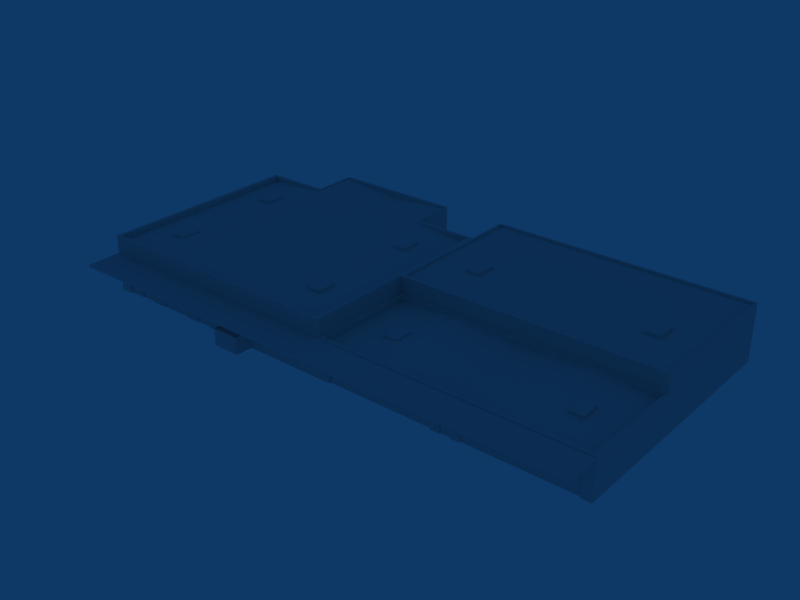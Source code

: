 # Source: ebci_building_ref_004.blend  (saved by Blender 2.79.0; exported with 4.5.12 LTS)
import bpy
from mathutils import Matrix  # noqa: F401  (used for matrix-valued properties, if any)

bpy.ops.wm.read_factory_settings(use_empty=True)
scene = bpy.context.scene
scene.name = 'Scene'

# ---- collections
col_collection_1 = bpy.data.collections.new('Collection 1'); scene.collection.children.link(col_collection_1)

# ---- materials (node trees are filled in below, after node groups)
mat_material = bpy.data.materials.new('Material')
mat_material.alpha_threshold = 0.0
mat_material.roughness = 0.5
mat_material.line_color = (0.0, 0.0, 0.0, 1.0)

# ---- material node trees

# ---- world
world_world = bpy.data.worlds.new('World'); scene.world = world_world
world_world.color = (0.05656, 0.2208, 0.4)
world_world.use_sun_shadow = False
world_world.sun_shadow_jitter_overblur = 0.0
world_world.cycles.sampling_method = 'NONE'
world_world.cycles.sample_map_resolution = 256

# ---- meshes
me_cube_014 = bpy.data.meshes.new('Cube.014')
me_cube_014.from_pydata([(24.45, 18.3, 3.48), (24.45, 18.3, -1.0), (24.45, 18.5, -1.0), (24.45, 18.5, 3.48), (21.7, 18.3, 3.48), (21.7, 18.3, -1.0), (21.7, 18.5, -1.0), (21.7, 18.5, 3.48)], [], [(0, 4, 5, 1), (4, 0, 3, 7), (2, 6, 7, 3), (7, 6, 5, 4), (0, 1, 2, 3)])
_uv = me_cube_014.uv_layers.new(name='UVTex')
_uv.uv.foreach_set('vector', [0.2812, 0.03125, 0.4688, 0.03125, 0.4688, 0.2188, 0.2812, 0.2188, 0.2812, 0.03125, 0.4688, 0.03125, 0.4688, 0.2188, 0.2812, 0.2188, 0.2812, 0.03125, 0.4688, 0.03125, 0.4688, 0.2188, 0.2812, 0.2188, 0.2812, 0.03125, 0.4688, 0.03125, 0.4688, 0.2188, 0.2812, 0.2188, 0.2812, 0.03125, 0.4688, 0.03125, 0.4688, 0.2188, 0.2812, 0.2188])
me_cube_014.materials.append(mat_material)
me_cube_014.use_remesh_preserve_volume = False
me_cube_014.use_remesh_preserve_attributes = False
me_cube_014.use_mirror_vertex_groups = False
me_cube_014.update()
me_cube_013 = bpy.data.meshes.new('Cube.013')
me_cube_013.from_pydata([(24.45, 18.3, 3.48), (27.2, 18.3, 3.48), (27.2, 18.3, -1.0), (24.45, 18.3, -1.0), (24.45, 18.5, -1.0), (27.2, 18.5, -1.0), (24.45, 18.5, 3.48), (27.2, 18.5, 3.48)], [], [(1, 0, 3, 2), (0, 1, 7, 6), (5, 4, 6, 7), (1, 2, 5, 7), (0, 6, 4, 3)])
_uv = me_cube_013.uv_layers.new(name='UVTex')
_uv.uv.foreach_set('vector', [0.2812, 0.03125, 0.4688, 0.03125, 0.4688, 0.2188, 0.2812, 0.2188, 0.2812, 0.03125, 0.4688, 0.03125, 0.4688, 0.2188, 0.2812, 0.2188, 0.2812, 0.03125, 0.4688, 0.03125, 0.4688, 0.2188, 0.2812, 0.2188, 0.2812, 0.03125, 0.4688, 0.03125, 0.4688, 0.2188, 0.2812, 0.2188, 0.2812, 0.03125, 0.4688, 0.03125, 0.4688, 0.2188, 0.2812, 0.2188])
me_cube_013.materials.append(mat_material)
me_cube_013.use_remesh_preserve_volume = False
me_cube_013.use_remesh_preserve_attributes = False
me_cube_013.use_mirror_vertex_groups = False
me_cube_013.update()
me_cube_012 = bpy.data.meshes.new('Cube.012')
me_cube_012.from_pydata([(27.2, 18.3, 3.48), (29.95, 18.3, 3.48), (29.95, 18.3, -1.0), (27.2, 18.3, -1.0), (27.2, 18.5, -1.0), (29.95, 18.5, -1.0), (27.2, 18.5, 3.48), (29.95, 18.5, 3.48)], [], [(1, 0, 3, 2), (0, 1, 7, 6), (5, 4, 6, 7), (1, 2, 5, 7), (0, 6, 4, 3)])
_uv = me_cube_012.uv_layers.new(name='UVTex')
_uv.uv.foreach_set('vector', [0.2812, 0.03125, 0.4688, 0.03125, 0.4688, 0.2188, 0.2812, 0.2188, 0.2812, 0.03125, 0.4688, 0.03125, 0.4688, 0.2188, 0.2812, 0.2188, 0.2812, 0.03125, 0.4688, 0.03125, 0.4688, 0.2188, 0.2812, 0.2188, 0.2812, 0.03125, 0.4688, 0.03125, 0.4688, 0.2188, 0.2812, 0.2188, 0.2812, 0.03125, 0.4688, 0.03125, 0.4688, 0.2188, 0.2812, 0.2188])
me_cube_012.materials.append(mat_material)
me_cube_012.use_remesh_preserve_volume = False
me_cube_012.use_remesh_preserve_attributes = False
me_cube_012.use_mirror_vertex_groups = False
me_cube_012.update()
me_cube_011 = bpy.data.meshes.new('Cube.011')
me_cube_011.from_pydata([(29.95, 18.3, 3.48), (32.7, 18.3, 3.48), (32.7, 18.3, -1.0), (29.95, 18.3, -1.0), (29.95, 18.5, -1.0), (32.7, 18.5, -1.0), (29.95, 18.5, 3.48), (32.7, 18.5, 3.48)], [], [(1, 0, 3, 2), (0, 1, 7, 6), (5, 4, 6, 7), (1, 2, 5, 7), (0, 6, 4, 3)])
_uv = me_cube_011.uv_layers.new(name='UVTex')
_uv.uv.foreach_set('vector', [0.2812, 0.03125, 0.4688, 0.03125, 0.4688, 0.2188, 0.2812, 0.2188, 0.2812, 0.03125, 0.4688, 0.03125, 0.4688, 0.2188, 0.2812, 0.2188, 0.2812, 0.03125, 0.4688, 0.03125, 0.4688, 0.2188, 0.2812, 0.2188, 0.2812, 0.03125, 0.4688, 0.03125, 0.4688, 0.2188, 0.2812, 0.2188, 0.2812, 0.03125, 0.4688, 0.03125, 0.4688, 0.2188, 0.2812, 0.2188])
me_cube_011.materials.append(mat_material)
me_cube_011.use_remesh_preserve_volume = False
me_cube_011.use_remesh_preserve_attributes = False
me_cube_011.use_mirror_vertex_groups = False
me_cube_011.update()
me_cube_010 = bpy.data.meshes.new('Cube.010')
me_cube_010.from_pydata([(32.7, 18.3, 3.48), (35.45, 18.3, 3.48), (35.45, 18.3, -1.0), (32.7, 18.3, -1.0), (32.7, 18.5, -1.0), (35.45, 18.5, -1.0), (32.7, 18.5, 3.48), (35.45, 18.5, 3.48)], [], [(1, 0, 3, 2), (0, 1, 7, 6), (5, 4, 6, 7), (1, 2, 5, 7), (0, 6, 4, 3)])
_uv = me_cube_010.uv_layers.new(name='UVTex')
_uv.uv.foreach_set('vector', [0.2812, 0.03125, 0.4688, 0.03125, 0.4688, 0.2188, 0.2812, 0.2188, 0.2812, 0.03125, 0.4688, 0.03125, 0.4688, 0.2188, 0.2812, 0.2188, 0.2812, 0.03125, 0.4688, 0.03125, 0.4688, 0.2188, 0.2812, 0.2188, 0.2812, 0.03125, 0.4688, 0.03125, 0.4688, 0.2188, 0.2812, 0.2188, 0.2812, 0.03125, 0.4688, 0.03125, 0.4688, 0.2188, 0.2812, 0.2188])
me_cube_010.materials.append(mat_material)
me_cube_010.use_remesh_preserve_volume = False
me_cube_010.use_remesh_preserve_attributes = False
me_cube_010.use_mirror_vertex_groups = False
me_cube_010.update()
me_cube_009 = bpy.data.meshes.new('Cube.009')
me_cube_009.from_pydata([(35.45, 18.3, 3.48), (38.2, 18.3, 3.48), (38.2, 18.3, -1.0), (35.45, 18.3, -1.0), (35.45, 18.5, -1.0), (38.2, 18.5, -1.0), (35.45, 18.5, 3.48), (38.2, 18.5, 3.48)], [], [(1, 0, 3, 2), (0, 1, 7, 6), (5, 4, 6, 7), (1, 2, 5, 7), (0, 6, 4, 3)])
_uv = me_cube_009.uv_layers.new(name='UVTex')
_uv.uv.foreach_set('vector', [0.2812, 0.03125, 0.4688, 0.03125, 0.4688, 0.2188, 0.2812, 0.2188, 0.2812, 0.03125, 0.4688, 0.03125, 0.4688, 0.2188, 0.2812, 0.2188, 0.2812, 0.03125, 0.4688, 0.03125, 0.4688, 0.2188, 0.2812, 0.2188, 0.2812, 0.03125, 0.4688, 0.03125, 0.4688, 0.2188, 0.2812, 0.2188, 0.2812, 0.03125, 0.4688, 0.03125, 0.4688, 0.2188, 0.2812, 0.2188])
me_cube_009.materials.append(mat_material)
me_cube_009.use_remesh_preserve_volume = False
me_cube_009.use_remesh_preserve_attributes = False
me_cube_009.use_mirror_vertex_groups = False
me_cube_009.update()
me_cube_008 = bpy.data.meshes.new('Cube.008')
me_cube_008.from_pydata([(38.2, 18.3, 3.48), (40.95, 18.3, 3.48), (40.95, 18.3, -1.0), (38.2, 18.3, -1.0), (38.2, 18.5, -1.0), (40.95, 18.5, -1.0), (38.2, 18.5, 3.48), (40.95, 18.5, 3.48)], [], [(1, 0, 3, 2), (0, 1, 7, 6), (5, 4, 6, 7), (1, 2, 5, 7), (0, 6, 4, 3)])
_uv = me_cube_008.uv_layers.new(name='UVTex')
_uv.uv.foreach_set('vector', [0.2812, 0.03125, 0.4688, 0.03125, 0.4688, 0.2188, 0.2812, 0.2188, 0.2812, 0.03125, 0.4688, 0.03125, 0.4688, 0.2188, 0.2812, 0.2188, 0.2812, 0.03125, 0.4688, 0.03125, 0.4688, 0.2188, 0.2812, 0.2188, 0.2812, 0.03125, 0.4688, 0.03125, 0.4688, 0.2188, 0.2812, 0.2188, 0.2812, 0.03125, 0.4688, 0.03125, 0.4688, 0.2188, 0.2812, 0.2188])
me_cube_008.materials.append(mat_material)
me_cube_008.use_remesh_preserve_volume = False
me_cube_008.use_remesh_preserve_attributes = False
me_cube_008.use_mirror_vertex_groups = False
me_cube_008.update()
me_cube_007 = bpy.data.meshes.new('Cube.007')
me_cube_007.from_pydata([(43.7, 18.5, 3.48), (43.7, 18.5, -1.0), (43.7, 18.3, -1.0), (43.7, 18.3, 3.48), (40.95, 18.5, 3.48), (40.95, 18.5, -1.0), (40.95, 18.3, -1.0), (40.95, 18.3, 3.48)], [], [(1, 0, 3, 2), (4, 0, 1, 5), (0, 4, 7, 3), (6, 2, 3, 7), (4, 5, 6, 7)])
_uv = me_cube_007.uv_layers.new(name='UVTex')
_uv.uv.foreach_set('vector', [0.2812, 0.03125, 0.4688, 0.03125, 0.4688, 0.2188, 0.2812, 0.2188, 0.2812, 0.03125, 0.4688, 0.03125, 0.4688, 0.2188, 0.2812, 0.2188, 0.2812, 0.03125, 0.4688, 0.03125, 0.4688, 0.2188, 0.2812, 0.2188, 0.2812, 0.03125, 0.4688, 0.03125, 0.4688, 0.2188, 0.2812, 0.2188, 0.2812, 0.03125, 0.4688, 0.03125, 0.4688, 0.2188, 0.2812, 0.2188])
me_cube_007.materials.append(mat_material)
me_cube_007.use_remesh_preserve_volume = False
me_cube_007.use_remesh_preserve_attributes = False
me_cube_007.use_mirror_vertex_groups = False
me_cube_007.update()
me_cube_005 = bpy.data.meshes.new('Cube.005')
me_cube_005.from_pydata([(-22.15, 18.5, 2.08), (-23.84, 18.5, 2.08), (-23.84, 18.5, -1.0), (-22.15, 18.5, -1.0)], [], [(1, 0, 3, 2)])
_uv = me_cube_005.uv_layers.new(name='UVTex')
_uv.uv.foreach_set('vector', [0.7969, 0.04688, 0.9531, 0.04688, 0.9531, 0.2031, 0.7969, 0.2031])
me_cube_005.materials.append(mat_material)
me_cube_005.use_remesh_preserve_volume = False
me_cube_005.use_remesh_preserve_attributes = False
me_cube_005.use_mirror_vertex_groups = False
me_cube_005.update()
me_cylinder = bpy.data.meshes.new('Cylinder')
me_cylinder.from_pydata([(0.7071, 0.7071, -2.1), (0.9239, 0.3827, -2.1), (1.0, 8.061e-08, -2.1), (0.9239, -0.3827, -2.1), (0.7071, -0.7071, -2.1), (0.3827, -0.9239, -2.1), (1.51e-07, -1.0, -2.1), (-0.3827, -0.9239, -2.1), (-0.7071, -0.7071, -2.1), (-0.9239, -0.3827, -2.1), (-1.0, 1.362e-07, -2.1), (-0.9239, 0.3827, -2.1), (-0.7071, 0.7071, -2.1), (-0.3827, 0.9239, -2.1), (6.517e-07, 1.0, -2.1), (0.3827, 0.9239, -2.1), (0.7071, 0.7071, 2.1), (0.9239, 0.3827, 2.1), (1.0, -1.416e-06, 2.1), (0.9239, -0.3827, 2.1), (0.7071, -0.7071, 2.1), (0.3827, -0.9239, 2.1), (-1.931e-06, -1.0, 2.1), (-0.3827, -0.9239, 2.1), (-0.7071, -0.7071, 2.1), (-0.9239, -0.3827, 2.1), (-1.0, 2.447e-06, 2.1), (-0.9239, 0.3827, 2.1), (-0.7071, 0.7071, 2.1), (-0.3827, 0.9239, 2.1), (3.211e-06, 1.0, 2.1), (0.3827, 0.9239, 2.1), (0.0, 1.513e-07, -2.457), (0.0, -1.513e-07, 2.457)], [], [(32, 0, 1), (33, 17, 16), (32, 1, 2), (33, 18, 17), (32, 2, 3), (33, 19, 18), (32, 3, 4), (33, 20, 19), (32, 4, 5), (33, 21, 20), (32, 5, 6), (33, 22, 21), (32, 6, 7), (33, 23, 22), (32, 7, 8), (33, 24, 23), (32, 8, 9), (33, 25, 24), (32, 9, 10), (33, 26, 25), (32, 10, 11), (33, 27, 26), (32, 11, 12), (33, 28, 27), (32, 12, 13), (33, 29, 28), (32, 13, 14), (33, 30, 29), (32, 14, 15), (33, 31, 30), (15, 0, 32), (33, 16, 31), (0, 16, 17, 1), (1, 17, 18, 2), (2, 18, 19, 3), (3, 19, 20, 4), (4, 20, 21, 5), (5, 21, 22, 6), (6, 22, 23, 7), (7, 23, 24, 8), (8, 24, 25, 9), (9, 25, 26, 10), (10, 26, 27, 11), (11, 27, 28, 12), (12, 28, 29, 13), (13, 29, 30, 14), (14, 30, 31, 15), (16, 0, 15, 31)])
me_cylinder.polygons.foreach_set('use_smooth', [True] * 48)
_uv = me_cylinder.uv_layers.new(name='UVTex')
_uv.uv.foreach_set('vector', [0.0625, 0.1406, 0.09375, 0.1406, 0.09375, 0.1719, 0.0625, 0.1406, 0.09375, 0.1406, 0.09375, 0.1719, 0.0625, 0.1406, 0.09375, 0.1406, 0.09375, 0.1719, 0.0625, 0.1406, 0.09375, 0.1406, 0.09375, 0.1719, 0.0625, 0.1406, 0.09375, 0.1406, 0.09375, 0.1719, 0.0625, 0.1406, 0.09375, 0.1406, 0.09375, 0.1719, 0.0625, 0.1406, 0.09375, 0.1406, 0.09375, 0.1719, 0.0625, 0.1406, 0.09375, 0.1406, 0.09375, 0.1719, 0.0625, 0.1406, 0.09375, 0.1406, 0.09375, 0.1719, 0.0625, 0.1406, 0.09375, 0.1406, 0.09375, 0.1719, 0.0625, 0.1406, 0.09375, 0.1406, 0.09375, 0.1719, 0.0625, 0.1406, 0.09375, 0.1406, 0.09375, 0.1719, 0.0625, 0.1406, 0.09375, 0.1406, 0.09375, 0.1719, 0.0625, 0.1406, 0.09375, 0.1406, 0.09375, 0.1719, 0.0625, 0.1406, 0.09375, 0.1406, 0.09375, 0.1719, 0.0625, 0.1406, 0.09375, 0.1406, 0.09375, 0.1719, 0.0625, 0.1406, 0.09375, 0.1406, 0.09375, 0.1719, 0.0625, 0.1406, 0.09375, 0.1406, 0.09375, 0.1719, 0.0625, 0.1406, 0.09375, 0.1406, 0.09375, 0.1719, 0.0625, 0.1406, 0.09375, 0.1406, 0.09375, 0.1719, 0.0625, 0.1406, 0.09375, 0.1406, 0.09375, 0.1719, 0.0625, 0.1406, 0.09375, 0.1406, 0.09375, 0.1719, 0.0625, 0.1406, 0.09375, 0.1406, 0.09375, 0.1719, 0.0625, 0.1406, 0.09375, 0.1406, 0.09375, 0.1719, 0.0625, 0.1406, 0.09375, 0.1406, 0.09375, 0.1719, 0.0625, 0.1406, 0.09375, 0.1406, 0.09375, 0.1719, 0.0625, 0.1406, 0.09375, 0.1406, 0.09375, 0.1719, 0.0625, 0.1406, 0.09375, 0.1406, 0.09375, 0.1719, 0.0625, 0.1406, 0.09375, 0.1406, 0.09375, 0.1719, 0.0625, 0.1406, 0.09375, 0.1406, 0.09375, 0.1719, 0.0625, 0.1406, 0.09375, 0.1406, 0.09375, 0.1719, 0.0625, 0.1406, 0.09375, 0.1406, 0.09375, 0.1719, 0.0625, 0.1406, 0.09375, 0.1406, 0.09375, 0.1719, 0.0625, 0.1719, 0.0625, 0.1406, 0.09375, 0.1406, 0.09375, 0.1719, 0.0625, 0.1719, 0.0625, 0.1406, 0.09375, 0.1406, 0.09375, 0.1719, 0.0625, 0.1719, 0.0625, 0.1406, 0.09375, 0.1406, 0.09375, 0.1719, 0.0625, 0.1719, 0.0625, 0.1406, 0.09375, 0.1406, 0.09375, 0.1719, 0.0625, 0.1719, 0.0625, 0.1406, 0.09375, 0.1406, 0.09375, 0.1719, 0.0625, 0.1719, 0.0625, 0.1406, 0.09375, 0.1406, 0.09375, 0.1719, 0.0625, 0.1719, 0.0625, 0.1406, 0.09375, 0.1406, 0.09375, 0.1719, 0.0625, 0.1719, 0.0625, 0.1406, 0.09375, 0.1406, 0.09375, 0.1719, 0.0625, 0.1719, 0.0625, 0.1406, 0.09375, 0.1406, 0.09375, 0.1719, 0.0625, 0.1719, 0.0625, 0.1406, 0.09375, 0.1406, 0.09375, 0.1719, 0.0625, 0.1719, 0.0625, 0.1406, 0.09375, 0.1406, 0.09375, 0.1719, 0.0625, 0.1719, 0.0625, 0.1406, 0.09375, 0.1406, 0.09375, 0.1719, 0.0625, 0.1719, 0.0625, 0.1406, 0.09375, 0.1406, 0.09375, 0.1719, 0.0625, 0.1719, 0.0625, 0.1406, 0.09375, 0.1406, 0.09375, 0.1719, 0.0625, 0.1719, 0.0625, 0.1406, 0.09375, 0.1406, 0.09375, 0.1719, 0.0625, 0.1719])
me_cylinder.materials.append(mat_material)
me_cylinder.use_remesh_preserve_volume = False
me_cylinder.use_remesh_preserve_attributes = False
me_cylinder.use_mirror_vertex_groups = False
me_cylinder.update()
me_cube_003 = bpy.data.meshes.new('Cube.003')
me_cube_003.from_pydata([(-20.47, 18.5, 4.6), (-25.53, 18.5, 4.6), (-1.81, 18.5, 4.6), (-44.19, 18.5, 4.6), (-20.47, 18.5, -1.0), (-25.53, 18.5, -1.0), (-1.81, 18.5, -1.0), (-44.19, 18.5, -1.0), (-25.53, 18.2, -1.0), (-44.19, 18.2, -1.0), (-20.47, 18.2, -1.0), (-1.81, 18.2, -1.0), (-44.19, 18.2, 4.6), (-1.81, 18.2, 4.6), (-25.53, 18.2, 4.6), (-20.47, 18.2, 4.6)], [], [(4, 0, 2, 6), (1, 5, 7, 3), (7, 5, 8, 9), (4, 6, 11, 10), (3, 7, 9, 12), (6, 2, 13, 11), (5, 1, 14, 8), (0, 4, 10, 15), (1, 3, 12, 14), (2, 0, 15, 13), (12, 9, 8, 14), (11, 13, 15, 10)])
_uv = me_cube_003.uv_layers.new(name='UVTex')
_uv.uv.foreach_set('vector', [0.03125, 0.03125, 0.2188, 0.03125, 0.2188, 0.2188, 0.03125, 0.2188, 0.03125, 0.03125, 0.2188, 0.03125, 0.2188, 0.2188, 0.03125, 0.2188, 0.03125, 0.03125, 0.2188, 0.03125, 0.2188, 0.2188, 0.03125, 0.2188, 0.03125, 0.03125, 0.2188, 0.03125, 0.2188, 0.2188, 0.03125, 0.2188, 0.03125, 0.03125, 0.2188, 0.03125, 0.2188, 0.2188, 0.03125, 0.2188, 0.03125, 0.03125, 0.2188, 0.03125, 0.2188, 0.2188, 0.03125, 0.2188, 0.03125, 0.03125, 0.2188, 0.03125, 0.2188, 0.2188, 0.03125, 0.2188, 0.03125, 0.03125, 0.2188, 0.03125, 0.2188, 0.2188, 0.03125, 0.2188, 0.03125, 0.03125, 0.2188, 0.03125, 0.2188, 0.2188, 0.03125, 0.2188, 0.03125, 0.03125, 0.2188, 0.03125, 0.2188, 0.2188, 0.03125, 0.2188, 0.03125, 0.03125, 0.2188, 0.03125, 0.2188, 0.2188, 0.03125, 0.2188, 0.03125, 0.03125, 0.2188, 0.03125, 0.2188, 0.2188, 0.03125, 0.2188])
me_cube_003.materials.append(mat_material)
me_cube_003.use_remesh_preserve_volume = False
me_cube_003.use_remesh_preserve_attributes = False
me_cube_003.use_mirror_vertex_groups = False
me_cube_003.update()
me_cube_002 = bpy.data.meshes.new('Cube.002')
me_cube_002.from_pydata([(-20.47, 18.5, 4.6), (-25.53, 18.5, 4.6), (-20.47, 18.5, -1.0), (-25.53, 18.5, -1.0), (-20.47, 18.5, 2.08), (-25.53, 18.5, 2.08), (-22.15, 18.5, 4.6), (-23.84, 18.5, 4.6), (-22.15, 18.5, -1.0), (-23.84, 18.5, -1.0), (-23.84, 18.5, 2.08), (-22.15, 18.5, 2.08), (-22.15, 18.3, 2.08), (-23.84, 18.3, 2.08), (-22.15, 18.3, -1.0), (-23.84, 18.3, -1.0), (1.574e-05, 18.5, 4.6), (46.0, 18.5, 4.6), (1.717e-05, 18.5, -1.0), (46.0, 18.5, -1.0), (21.7, 18.5, 4.6), (43.7, 18.5, 4.6), (21.7, 18.5, -1.0), (43.7, 18.5, -1.0), (1.602e-05, 18.5, 3.48), (46.0, 18.5, 3.48), (21.7, 18.5, 3.48), (43.7, 18.5, 3.48), (21.7, 18.2, -1.0), (21.7, 18.2, 3.48), (43.7, 18.2, -1.0), (43.7, 18.2, 3.48), (46.0, 18.5, 6.0), (-46.0, 18.5, 6.0), (-46.0, 18.5, -1.0), (1.526e-05, 18.5, 6.0), (-44.19, 18.5, -1.0), (-1.81, 18.5, -1.0), (-1.81, 18.5, 6.0), (-44.19, 18.5, 6.0), (-20.47, 18.5, 6.0), (-25.53, 18.5, 6.0), (-46.0, 18.5, 4.6), (-44.19, 18.5, 4.6), (-1.81, 18.5, 4.6), (-1.81, 18.2, -1.0), (-1.81, 18.2, 4.6), (-20.47, 18.2, 4.6), (-20.47, 18.2, -1.0), (-44.19, 18.2, -1.0), (-44.19, 18.2, 4.6), (-25.53, 18.2, -1.0), (-25.53, 18.2, 4.6)], [], [(6, 0, 4, 11), (11, 10, 7, 6), (10, 5, 1, 7), (2, 8, 11, 4), (9, 3, 5, 10), (10, 11, 12, 13), (11, 8, 14, 12), (9, 10, 13, 15), (24, 16, 20, 26), (26, 22, 18, 24), (21, 27, 26, 20), (17, 25, 27, 21), (25, 19, 23, 27), (22, 26, 29, 28), (27, 23, 30, 31), (26, 27, 31, 29), (16, 35, 32, 17), (39, 43, 42, 33), (43, 36, 34, 42), (35, 16, 44, 38), (16, 18, 37, 44), (41, 1, 43, 39), (40, 0, 1, 41), (0, 40, 38, 44), (44, 37, 45, 46), (2, 0, 47, 48), (0, 44, 46, 47), (36, 43, 50, 49), (1, 3, 51, 52), (43, 1, 52, 50)])
_uv = me_cube_002.uv_layers.new(name='UVTex')
_uv.uv.foreach_set('vector', [0.2812, 0.5312, 0.4688, 0.5312, 0.4688, 0.7188, 0.2812, 0.7188, 0.2812, 0.5312, 0.4688, 0.5312, 0.4688, 0.7188, 0.2812, 0.7188, 0.2812, 0.5312, 0.4688, 0.5312, 0.4688, 0.7188, 0.2812, 0.7188, 0.2812, 0.5312, 0.4688, 0.5312, 0.4688, 0.7188, 0.2812, 0.7188, 0.2812, 0.5312, 0.4688, 0.5312, 0.4688, 0.7188, 0.2812, 0.7188, 0.2812, 0.5312, 0.4688, 0.5312, 0.4688, 0.7188, 0.2812, 0.7188, 0.2812, 0.5312, 0.4688, 0.5312, 0.4688, 0.7188, 0.2812, 0.7188, 0.2812, 0.5312, 0.4688, 0.5312, 0.4688, 0.7188, 0.2812, 0.7188, 0.2812, 0.5312, 0.4688, 0.5312, 0.4688, 0.7188, 0.2812, 0.7188, 0.2812, 0.5312, 0.4688, 0.5312, 0.4688, 0.7188, 0.2812, 0.7188, 0.2812, 0.5312, 0.4688, 0.5312, 0.4688, 0.7188, 0.2812, 0.7188, 0.2812, 0.5312, 0.4688, 0.5312, 0.4688, 0.7188, 0.2812, 0.7188, 0.2812, 0.5312, 0.4688, 0.5312, 0.4688, 0.7188, 0.2812, 0.7188, 0.2812, 0.5312, 0.4688, 0.5312, 0.4688, 0.7188, 0.2812, 0.7188, 0.2812, 0.5312, 0.4688, 0.5312, 0.4688, 0.7188, 0.2812, 0.7188, 0.2812, 0.5312, 0.4688, 0.5312, 0.4688, 0.7188, 0.2812, 0.7188, 0.4688, 0.7188, 0.2812, 0.7188, 0.2812, 0.5312, 0.4688, 0.5312, 0.2812, 0.5312, 0.4688, 0.5312, 0.4688, 0.7188, 0.2812, 0.7188, 0.2812, 0.5312, 0.4688, 0.5312, 0.4688, 0.7188, 0.2812, 0.7188, 0.2812, 0.5312, 0.4688, 0.5312, 0.4688, 0.7188, 0.2812, 0.7188, 0.2812, 0.5312, 0.4688, 0.5312, 0.4688, 0.7188, 0.2812, 0.7188, 0.2812, 0.5312, 0.4688, 0.5312, 0.4688, 0.7188, 0.2812, 0.7188, 0.2812, 0.5312, 0.4688, 0.5312, 0.4688, 0.7188, 0.2812, 0.7188, 0.4688, 0.7188, 0.2812, 0.7188, 0.2812, 0.5312, 0.4688, 0.5312, 0.2812, 0.5312, 0.4688, 0.5312, 0.4688, 0.7188, 0.2812, 0.7188, 0.2812, 0.5312, 0.4688, 0.5312, 0.4688, 0.7188, 0.2812, 0.7188, 0.2812, 0.5312, 0.4688, 0.5312, 0.4688, 0.7188, 0.2812, 0.7188, 0.2812, 0.5312, 0.4688, 0.5312, 0.4688, 0.7188, 0.2812, 0.7188, 0.2812, 0.5312, 0.4688, 0.5312, 0.4688, 0.7188, 0.2812, 0.7188, 0.2812, 0.5312, 0.4688, 0.5312, 0.4688, 0.7188, 0.2812, 0.7188])
me_cube_002.materials.append(mat_material)
me_cube_002.use_remesh_preserve_volume = False
me_cube_002.use_remesh_preserve_attributes = False
me_cube_002.use_mirror_vertex_groups = False
me_cube_002.update()
me_cube = bpy.data.meshes.new('Cube')
me_cube.from_pydata([(2.4, 1.0, -1.0), (2.4, -2.0, -1.0), (-2.4, -2.0, -1.0), (-2.4, 1.0, -1.0), (2.4, 1.0, 2.0), (2.4, -2.0, 2.0), (-2.4, -2.0, 2.0), (-2.4, 1.0, 2.0), (2.199, 0.8006, 2.0), (-2.199, 0.8006, 2.0), (-2.199, -1.801, 2.0), (2.199, -1.801, 2.0), (2.199, 0.8006, 1.8), (2.199, -1.801, 1.8), (-2.199, -1.801, 1.8), (-2.199, 0.8006, 1.8)], [], [(0, 4, 5, 1), (1, 5, 6, 2), (2, 6, 7, 3), (4, 7, 9, 8), (7, 6, 10, 9), (6, 5, 11, 10), (5, 4, 8, 11), (11, 8, 12, 13), (10, 11, 13, 14), (9, 10, 14, 15), (8, 9, 15, 12), (12, 15, 14, 13)])
_uv = me_cube.uv_layers.new(name='UVTex')
_uv.uv.foreach_set('vector', [0.5312, 0.03125, 0.7188, 0.03125, 0.7188, 0.2188, 0.5312, 0.2188, 0.5312, 0.03125, 0.7188, 0.03125, 0.7188, 0.2188, 0.5312, 0.2188, 0.5312, 0.03125, 0.7188, 0.03125, 0.7188, 0.2188, 0.5312, 0.2188, 0.5312, 0.03125, 0.7188, 0.03125, 0.7188, 0.2188, 0.5312, 0.2188, 0.5312, 0.03125, 0.7188, 0.03125, 0.7188, 0.2188, 0.5312, 0.2188, 0.5312, 0.03125, 0.7188, 0.03125, 0.7188, 0.2188, 0.5312, 0.2188, 0.5312, 0.03125, 0.7188, 0.03125, 0.7188, 0.2188, 0.5312, 0.2188, 0.5312, 0.03125, 0.7188, 0.03125, 0.7188, 0.2188, 0.5312, 0.2188, 0.5312, 0.03125, 0.7188, 0.03125, 0.7188, 0.2188, 0.5312, 0.2188, 0.5312, 0.03125, 0.7188, 0.03125, 0.7188, 0.2188, 0.5312, 0.2188, 0.5312, 0.03125, 0.7188, 0.03125, 0.7188, 0.2188, 0.5312, 0.2188, 0.03125, 0.2812, 0.2188, 0.2812, 0.2188, 0.4688, 0.03125, 0.4688])
me_cube.materials.append(mat_material)
me_cube.use_remesh_preserve_volume = False
me_cube.use_remesh_preserve_attributes = False
me_cube.use_mirror_vertex_groups = False
me_cube.update()
me_cube_001 = bpy.data.meshes.new('Cube.001')
me_cube_001.from_pydata([(46.0, 24.5, 5.418), (46.0, 18.5, 5.418), (-46.0, 18.5, 5.418), (-46.0, 24.5, 5.418), (46.0, 24.5, 5.818), (46.0, 18.5, 5.818), (-46.0, 18.5, 5.818), (-46.0, 24.5, 5.818), (-37.55, -8.214, 8.6), (-8.961, -8.214, 8.6), (-37.55, -11.71, 8.6), (-8.961, -11.71, 8.6), (-40.05, -11.71, 8.6), (-6.461, -11.71, 8.6), (-40.05, -8.214, 8.6), (-6.461, -8.214, 8.6), (-37.55, -8.214, 9.1), (-8.961, -8.214, 9.1), (-37.55, -11.71, 9.1), (-8.961, -11.71, 9.1), (-40.05, -11.71, 9.1), (-6.461, -11.71, 9.1), (-40.05, -8.214, 9.1), (-6.461, -8.214, 9.1), (-37.55, 11.71, 5.386), (-8.961, 11.71, 5.386), (-37.55, 8.214, 5.386), (-8.961, 8.214, 5.386), (-40.05, 8.214, 5.386), (-6.461, 8.214, 5.386), (-40.05, 11.71, 5.386), (-6.461, 11.71, 5.386), (-37.55, 11.71, 5.886), (-8.961, 11.71, 5.886), (-37.55, 8.214, 5.886), (-8.961, 8.214, 5.886), (-40.05, 8.214, 5.886), (-6.461, 8.214, 5.886), (-40.05, 11.71, 5.886), (-6.461, 11.71, 5.886), (8.707, -8.214, 8.405), (8.707, 8.214, 8.405), (37.29, -8.214, 8.405), (37.29, 8.214, 8.405), (8.707, -11.71, 8.405), (8.707, 11.71, 8.405), (37.29, -11.71, 8.405), (37.29, 11.71, 8.405), (6.207, -11.71, 8.405), (6.207, 11.71, 8.405), (39.79, -11.71, 8.405), (39.79, 11.71, 8.405), (6.207, -8.214, 8.405), (6.207, 8.214, 8.405), (39.79, -8.214, 8.405), (39.79, 8.214, 8.405), (8.707, -8.214, 8.905), (8.707, 8.214, 8.905), (37.29, -8.214, 8.905), (37.29, 8.214, 8.905), (8.707, -11.71, 8.905), (8.707, 11.71, 8.905), (37.29, -11.71, 8.905), (37.29, 11.71, 8.905), (6.207, -11.71, 8.905), (6.207, 11.71, 8.905), (39.79, -11.71, 8.905), (39.79, 11.71, 8.905), (6.207, -8.214, 8.905), (6.207, 8.214, 8.905), (39.79, -8.214, 8.905), (39.79, 8.214, 8.905), (-46.0, 5.887e-06, -1.0), (-46.0, 18.5, -1.0), (-34.5, 0.5756, 5.8), (-23.0, 0.5756, 5.0), (-11.5, 0.5756, 5.8), (-0.6235, 0.5756, 5.0), (-45.38, 0.5756, 5.0), (-0.6235, 17.93, 5.0), (-11.5, 17.93, 5.8), (-23.0, 17.93, 5.0), (-45.38, 17.93, 5.0), (-34.5, 17.93, 5.8), (-34.5, 17.93, 6.0), (-23.0, 17.93, 6.0), (-11.5, 17.93, 6.0), (-45.38, 17.93, 6.0), (-0.6235, 17.93, 6.0), (-0.6235, 0.5756, 6.0), (-11.5, 0.5756, 6.0), (-23.0, 0.5756, 6.0), (-45.38, 0.5756, 6.0), (-34.5, 0.5756, 6.0), (-34.5, 1.65e-07, 6.0), (-23.0, 1.65e-07, 6.0), (-11.5, -1.742e-06, 6.0), (-1.907e-06, -3.65e-06, 6.0), (-46.0, 3.98e-06, 6.0), (-11.5, 18.5, 6.0), (-23.0, 18.5, 6.0), (-34.5, 18.5, 6.0), (1.526e-05, 18.5, 6.0), (-46.0, 18.5, 6.0), (46.0, 18.5, -1.0), (46.0, -18.5, -1.0), (-46.0, -18.5, -1.0), (46.0, 18.5, 9.0), (46.0, -18.5, 9.0), (-46.0, -18.5, 9.0), (0.0, -18.5, -1.0), (-1.907e-05, -18.5, 9.0), (1.526e-05, 18.5, 9.0), (34.5, -18.5, -1.0), (11.5, -18.5, -1.0), (34.5, -18.5, 9.0), (11.5, -18.5, 9.0), (34.5, 18.5, 9.0), (23.0, 18.5, 9.0), (11.5, 18.5, 9.0), (0.6856, 17.95, 9.0), (11.5, 17.95, 9.0), (23.0, 17.95, 9.0), (34.5, 17.95, 9.0), (45.31, 17.95, 9.0), (0.6855, -17.95, 9.0), (11.5, -17.95, 9.0), (34.5, -17.95, 9.0), (45.31, -17.95, 9.0), (45.31, 17.95, 8.0), (45.31, -17.95, 8.0), (0.6855, -17.95, 8.0), (0.6856, 17.95, 8.0), (34.5, -17.95, 8.8), (23.0, -17.95, 8.0), (11.5, -17.95, 8.8), (34.5, 17.95, 8.8), (23.0, 17.95, 8.0), (11.5, 17.95, 8.8), (46.0, 0.0, -1.0), (46.0, -1.144e-05, 9.0), (-46.0, 3.815e-06, 9.0), (-1.907e-06, -3.815e-06, 9.0), (0.6855, -3.815e-06, 9.0), (45.31, -9.537e-06, 9.0), (45.31, -9.537e-06, 8.0), (0.6855, -3.815e-06, 8.0), (34.5, -9.537e-06, 8.8), (23.0, -5.722e-06, 8.0), (11.5, -3.815e-06, 8.8), (-11.5, -1.907e-06, 9.0), (-23.0, 0.0, 9.0), (-34.5, 0.0, 9.0), (46.0, -18.5, 6.0), (46.0, 18.5, 6.0), (-46.0, -18.5, 6.0), (-1.335e-05, -18.5, 6.0), (34.5, -18.5, 6.0), (11.5, -18.5, 6.0), (34.5, 18.5, 6.0), (23.0, 18.5, 6.0), (11.5, 18.5, 6.0), (46.0, -8.011e-06, 6.0), (-1.948e-05, -26.5, 9.0), (-1.376e-05, -26.5, 6.0), (-4.043e-07, -26.5, -1.0), (-46.0, -26.5, 9.0), (-46.0, -26.5, 6.0), (-46.0, -26.5, -1.0), (-11.5, -26.5, 9.0), (-23.0, -26.5, 9.0), (-34.5, -26.5, 9.0), (-11.5, -26.5, -1.0), (-23.0, -26.5, -1.0), (-34.5, -26.5, -1.0), (-34.5, -26.5, 6.0), (-23.0, -26.5, 6.0), (-11.5, -26.5, 6.0), (11.5, -26.0, 9.0), (11.5, -26.0, 6.0), (11.5, -26.0, -1.0), (34.5, -26.0, 9.0), (34.5, -26.0, 6.0), (34.5, -26.0, -1.0), (23.0, -26.0, 9.0), (11.5, -26.0, 8.8), (23.0, -26.0, 8.0), (34.5, -26.0, 8.8), (23.0, -26.5, -1.0), (34.5, -26.5, -1.0), (11.5, -26.5, -1.0), (23.0, -26.5, 9.0), (34.5, -26.5, 9.0), (11.5, -26.5, 9.0), (34.5, -26.5, 6.0), (11.5, -26.5, 6.0), (23.0, -26.5, 6.0), (11.5, -18.5, 8.8), (23.0, -18.5, 8.0), (34.5, -18.5, 8.8), (-45.6, -26.09, 9.0), (-34.5, -26.09, 9.0), (-23.0, -26.09, 9.0), (-11.5, -26.09, 9.0), (-0.4036, -26.09, 9.0), (-45.6, -18.5, 9.0), (-0.4036, -18.5, 9.0), (-45.6, -0.5318, 9.0), (-34.5, -0.5318, 9.0), (-23.0, -0.5318, 9.0), (-11.5, -0.5318, 9.0), (-0.4036, -0.5318, 9.0), (-45.6, -18.5, 8.6), (-45.6, -0.5318, 8.6), (-0.4036, -0.5318, 8.6), (-0.4036, -18.5, 8.6), (-11.5, -0.5318, 8.6), (-23.0, -0.5318, 8.6), (-34.5, -0.5318, 8.6), (-0.4036, -26.09, 8.6), (-45.6, -26.09, 8.6), (-11.5, -26.09, 8.6), (-23.0, -26.09, 8.6), (-34.5, -26.09, 8.6), (-11.5, -18.5, 8.6), (-23.0, -18.5, 8.6), (-34.5, -18.5, 8.6)], [], [(0, 1, 2, 3), (4, 7, 6, 5), (0, 4, 5, 1), (2, 6, 7, 3), (4, 0, 3, 7), (16, 22, 20, 18), (21, 23, 17, 19), (8, 16, 18, 10), (19, 17, 9, 11), (10, 18, 20, 12), (21, 19, 11, 13), (12, 20, 22, 14), (23, 21, 13, 15), (16, 8, 14, 22), (15, 9, 17, 23), (32, 38, 36, 34), (37, 39, 33, 35), (24, 32, 34, 26), (35, 33, 25, 27), (26, 34, 36, 28), (37, 35, 27, 29), (28, 36, 38, 30), (39, 37, 29, 31), (32, 24, 30, 38), (31, 25, 33, 39), (56, 68, 64, 60), (65, 69, 57, 61), (66, 70, 58, 62), (59, 71, 67, 63), (40, 56, 60, 44), (61, 57, 41, 45), (62, 58, 42, 46), (43, 59, 63, 47), (44, 60, 64, 48), (65, 61, 45, 49), (66, 62, 46, 50), (47, 63, 67, 51), (48, 64, 68, 52), (69, 65, 49, 53), (70, 66, 50, 54), (51, 67, 71, 55), (56, 40, 52, 68), (53, 41, 57, 69), (54, 42, 58, 70), (59, 43, 55, 71), (72, 98, 103, 73), (82, 78, 74, 83), (83, 74, 75, 81), (81, 75, 76, 80), (80, 76, 77, 79), (92, 93, 74, 78), (93, 91, 75, 74), (91, 90, 76, 75), (90, 89, 77, 76), (89, 88, 79, 77), (87, 92, 78, 82), (88, 86, 80, 79), (86, 85, 81, 80), (85, 84, 83, 81), (84, 87, 82, 83), (101, 103, 87, 84), (100, 101, 84, 85), (99, 100, 85, 86), (102, 99, 86, 88), (103, 98, 92, 87), (97, 102, 88, 89), (96, 97, 89, 90), (95, 96, 90, 91), (94, 95, 91, 93), (98, 94, 93, 92), (119, 112, 120, 121), (118, 119, 121, 122), (117, 118, 122, 123), (107, 117, 123, 124), (111, 116, 126, 125), (115, 108, 128, 127), (127, 128, 130, 133), (125, 126, 135, 131), (124, 123, 136, 129), (123, 122, 137, 136), (122, 121, 138, 137), (121, 120, 132, 138), (112, 142, 143, 120), (142, 111, 125, 143), (108, 140, 144, 128), (140, 107, 124, 144), (128, 144, 145, 130), (144, 124, 129, 145), (120, 143, 146, 132), (143, 125, 131, 146), (136, 147, 145, 129), (147, 133, 130, 145), (137, 148, 147, 136), (148, 134, 133, 147), (138, 149, 148, 137), (149, 135, 134, 148), (132, 146, 149, 138), (146, 131, 135, 149), (115, 157, 153, 108), (157, 113, 105, 153), (111, 156, 158, 116), (156, 110, 114, 158), (159, 117, 107, 154), (160, 118, 117, 159), (161, 119, 118, 160), (102, 112, 119, 161), (104, 154, 162, 139), (154, 107, 140, 162), (108, 153, 162, 140), (153, 105, 139, 162), (141, 98, 155, 109), (98, 72, 106, 155), (97, 142, 112, 102), (96, 150, 142, 97), (95, 151, 150, 96), (94, 152, 151, 95), (94, 98, 141, 152), (156, 111, 163, 164), (110, 156, 164, 165), (109, 155, 167, 166), (155, 106, 168, 167), (167, 168, 174, 175), (166, 167, 175, 171), (175, 174, 173, 176), (171, 175, 176, 170), (176, 173, 172, 177), (170, 176, 177, 169), (177, 172, 165, 164), (169, 177, 164, 163), (116, 158, 179, 178), (158, 114, 180, 179), (157, 115, 181, 182), (113, 157, 182, 183), (181, 184, 191, 192), (184, 178, 193, 191), (183, 182, 194, 189), (182, 181, 192, 194), (179, 180, 190, 195), (178, 179, 195, 193), (191, 196, 194, 192), (196, 188, 189, 194), (193, 195, 196, 191), (195, 190, 188, 196), (178, 184, 186, 185), (181, 187, 186, 184), (135, 197, 198, 134), (197, 185, 186, 198), (134, 198, 199, 133), (198, 186, 187, 199), (116, 197, 135, 126), (115, 127, 133, 199), (166, 171, 201, 200), (171, 170, 202, 201), (170, 169, 203, 202), (169, 163, 204, 203), (109, 166, 200, 205), (163, 111, 206, 204), (152, 141, 207, 208), (151, 152, 208, 209), (150, 151, 209, 210), (142, 150, 210, 211), (111, 142, 211, 206), (141, 109, 205, 207), (207, 205, 212, 213), (206, 211, 214, 215), (211, 210, 216, 214), (210, 209, 217, 216), (209, 208, 218, 217), (208, 207, 213, 218), (204, 206, 215, 219), (205, 200, 220, 212), (203, 204, 219, 221), (202, 203, 221, 222), (201, 202, 222, 223), (200, 201, 223, 220), (216, 224, 215, 214), (217, 225, 224, 216), (218, 226, 225, 217), (213, 212, 226, 218), (215, 224, 221, 219), (224, 225, 222, 221), (225, 226, 223, 222), (226, 212, 220, 223)])
_uv = me_cube_001.uv_layers.new(name='UVTex')
_uv.uv.foreach_set('vector', [0.4688, 0.2188, 0.2812, 0.2188, 0.2812, 0.03125, 0.4688, 0.03125, 0.2188, 0.4688, 0.03125, 0.4688, 0.03125, 0.2812, 0.2188, 0.2812, 0.4688, 0.2188, 0.2812, 0.2188, 0.2812, 0.03125, 0.4688, 0.03125, 0.4688, 0.2188, 0.2812, 0.2188, 0.2812, 0.03125, 0.4688, 0.03125, 0.4688, 0.2188, 0.2812, 0.2188, 0.2812, 0.03125, 0.4688, 0.03125, 0.2188, 0.4688, 0.03125, 0.4688, 0.03125, 0.2812, 0.2188, 0.2812, 0.2188, 0.4688, 0.03125, 0.4688, 0.03125, 0.2812, 0.2188, 0.2812, 0.4688, 0.2188, 0.2812, 0.2188, 0.2812, 0.03125, 0.4688, 0.03125, 0.4688, 0.2188, 0.2812, 0.2188, 0.2812, 0.03125, 0.4688, 0.03125, 0.4688, 0.2188, 0.2812, 0.2188, 0.2812, 0.03125, 0.4688, 0.03125, 0.4688, 0.2188, 0.2812, 0.2188, 0.2812, 0.03125, 0.4688, 0.03125, 0.4688, 0.2188, 0.2812, 0.2188, 0.2812, 0.03125, 0.4688, 0.03125, 0.4688, 0.2188, 0.2812, 0.2188, 0.2812, 0.03125, 0.4688, 0.03125, 0.4688, 0.2188, 0.2812, 0.2188, 0.2812, 0.03125, 0.4688, 0.03125, 0.4688, 0.2188, 0.2812, 0.2188, 0.2812, 0.03125, 0.4688, 0.03125, 0.2188, 0.4688, 0.03125, 0.4688, 0.03125, 0.2812, 0.2188, 0.2812, 0.2188, 0.4688, 0.03125, 0.4688, 0.03125, 0.2812, 0.2188, 0.2812, 0.4688, 0.2188, 0.2812, 0.2188, 0.2812, 0.03125, 0.4688, 0.03125, 0.4688, 0.2188, 0.2812, 0.2188, 0.2812, 0.03125, 0.4688, 0.03125, 0.4688, 0.2188, 0.2812, 0.2188, 0.2812, 0.03125, 0.4688, 0.03125, 0.4688, 0.2188, 0.2812, 0.2188, 0.2812, 0.03125, 0.4688, 0.03125, 0.4688, 0.2188, 0.2812, 0.2188, 0.2812, 0.03125, 0.4688, 0.03125, 0.4688, 0.2188, 0.2812, 0.2188, 0.2812, 0.03125, 0.4688, 0.03125, 0.4688, 0.2188, 0.2812, 0.2188, 0.2812, 0.03125, 0.4688, 0.03125, 0.4688, 0.2188, 0.2812, 0.2188, 0.2812, 0.03125, 0.4688, 0.03125, 0.2188, 0.4688, 0.03125, 0.4688, 0.03125, 0.2812, 0.2188, 0.2812, 0.2188, 0.4688, 0.03125, 0.4688, 0.03125, 0.2812, 0.2188, 0.2812, 0.2188, 0.4688, 0.03125, 0.4688, 0.03125, 0.2812, 0.2188, 0.2812, 0.2188, 0.4688, 0.03125, 0.4688, 0.03125, 0.2812, 0.2188, 0.2812, 0.4688, 0.2188, 0.2812, 0.2188, 0.2812, 0.03125, 0.4688, 0.03125, 0.4688, 0.2188, 0.2812, 0.2188, 0.2812, 0.03125, 0.4688, 0.03125, 0.4688, 0.2188, 0.2812, 0.2188, 0.2812, 0.03125, 0.4688, 0.03125, 0.4688, 0.2188, 0.2812, 0.2188, 0.2812, 0.03125, 0.4688, 0.03125, 0.4688, 0.2188, 0.2812, 0.2188, 0.2812, 0.03125, 0.4688, 0.03125, 0.4688, 0.2188, 0.2812, 0.2188, 0.2812, 0.03125, 0.4688, 0.03125, 0.4688, 0.2188, 0.2812, 0.2188, 0.2812, 0.03125, 0.4688, 0.03125, 0.4688, 0.2188, 0.2812, 0.2188, 0.2812, 0.03125, 0.4688, 0.03125, 0.4688, 0.2188, 0.2812, 0.2188, 0.2812, 0.03125, 0.4688, 0.03125, 0.4688, 0.2188, 0.2812, 0.2188, 0.2812, 0.03125, 0.4688, 0.03125, 0.4688, 0.2188, 0.2812, 0.2188, 0.2812, 0.03125, 0.4688, 0.03125, 0.4688, 0.2188, 0.2812, 0.2188, 0.2812, 0.03125, 0.4688, 0.03125, 0.4688, 0.2188, 0.2812, 0.2188, 0.2812, 0.03125, 0.4688, 0.03125, 0.4688, 0.2188, 0.2812, 0.2188, 0.2812, 0.03125, 0.4688, 0.03125, 0.4688, 0.2188, 0.2812, 0.2188, 0.2812, 0.03125, 0.4688, 0.03125, 0.4688, 0.2188, 0.2812, 0.2188, 0.2812, 0.03125, 0.4688, 0.03125, 0.2812, 0.5312, 0.4688, 0.5312, 0.4688, 0.7188, 0.2812, 0.7188, 0.2188, 0.4688, 0.03125, 0.4688, 0.03125, 0.2812, 0.2188, 0.2812, 0.2188, 0.4688, 0.03125, 0.4688, 0.03125, 0.2812, 0.2188, 0.2812, 0.2188, 0.4688, 0.03125, 0.4688, 0.03125, 0.2812, 0.2188, 0.2812, 0.2188, 0.4688, 0.03125, 0.4688, 0.03125, 0.2812, 0.2188, 0.2812, 0.2812, 0.5312, 0.4688, 0.5312, 0.4688, 0.7188, 0.2812, 0.7188, 0.2812, 0.5312, 0.4688, 0.5312, 0.4688, 0.7188, 0.2812, 0.7188, 0.2812, 0.5312, 0.4688, 0.5312, 0.4688, 0.7188, 0.2812, 0.7188, 0.2812, 0.5312, 0.4688, 0.5312, 0.4688, 0.7188, 0.2812, 0.7188, 0.2812, 0.5312, 0.4688, 0.5312, 0.4688, 0.7188, 0.2812, 0.7188, 0.2812, 0.5312, 0.4688, 0.5312, 0.4688, 0.7188, 0.2812, 0.7188, 0.2812, 0.5312, 0.4688, 0.5312, 0.4688, 0.7188, 0.2812, 0.7188, 0.2812, 0.5312, 0.4688, 0.5312, 0.4688, 0.7188, 0.2812, 0.7188, 0.2812, 0.5312, 0.4688, 0.5312, 0.4688, 0.7188, 0.2812, 0.7188, 0.2812, 0.5312, 0.4688, 0.5312, 0.4688, 0.7188, 0.2812, 0.7188, 0.2812, 0.5312, 0.4688, 0.5312, 0.4688, 0.7188, 0.2812, 0.7188, 0.2812, 0.5312, 0.4688, 0.5312, 0.4688, 0.7188, 0.2812, 0.7188, 0.2812, 0.5312, 0.4688, 0.5312, 0.4688, 0.7188, 0.2812, 0.7188, 0.2812, 0.5312, 0.4688, 0.5312, 0.4688, 0.7188, 0.2812, 0.7188, 0.2812, 0.5312, 0.4688, 0.5312, 0.4688, 0.7188, 0.2812, 0.7188, 0.2812, 0.5312, 0.4688, 0.5312, 0.4688, 0.7188, 0.2812, 0.7188, 0.2812, 0.5312, 0.4688, 0.5312, 0.4688, 0.7188, 0.2812, 0.7188, 0.2812, 0.5312, 0.4688, 0.5312, 0.4688, 0.7188, 0.2812, 0.7188, 0.2812, 0.5312, 0.4688, 0.5312, 0.4688, 0.7188, 0.2812, 0.7188, 0.2812, 0.5312, 0.4688, 0.5312, 0.4688, 0.7188, 0.2812, 0.7188, 0.2812, 0.5312, 0.4688, 0.5312, 0.4688, 0.7188, 0.2812, 0.7188, 0.2812, 0.5312, 0.4688, 0.5312, 0.4688, 0.7188, 0.2812, 0.7188, 0.2812, 0.5312, 0.4688, 0.5312, 0.4688, 0.7188, 0.2812, 0.7188, 0.2812, 0.5312, 0.4688, 0.5312, 0.4688, 0.7188, 0.2812, 0.7188, 0.2812, 0.5312, 0.4688, 0.5312, 0.4688, 0.7188, 0.2812, 0.7188, 0.2812, 0.5312, 0.4688, 0.5312, 0.4688, 0.7188, 0.2812, 0.7188, 0.2812, 0.5312, 0.4688, 0.5312, 0.4688, 0.7188, 0.2812, 0.7188, 0.2812, 0.5312, 0.4688, 0.5312, 0.4688, 0.7188, 0.2812, 0.7188, 0.2812, 0.5312, 0.4688, 0.5312, 0.4688, 0.7188, 0.2812, 0.7188, 0.2812, 0.5312, 0.4688, 0.5312, 0.4688, 0.7188, 0.2812, 0.7188, 0.2812, 0.5312, 0.4688, 0.5312, 0.4688, 0.7188, 0.2812, 0.7188, 0.2812, 0.5312, 0.4688, 0.5312, 0.4688, 0.7188, 0.2812, 0.7188, 0.2812, 0.5312, 0.4688, 0.5312, 0.4688, 0.7188, 0.2812, 0.7188, 0.2812, 0.5312, 0.4688, 0.5312, 0.4688, 0.7188, 0.2812, 0.7188, 0.2812, 0.5312, 0.4688, 0.5312, 0.4688, 0.7188, 0.2812, 0.7188, 0.2812, 0.5312, 0.4688, 0.5312, 0.4688, 0.7188, 0.2812, 0.7188, 0.2812, 0.5312, 0.4688, 0.5312, 0.4688, 0.7188, 0.2812, 0.7188, 0.2812, 0.5312, 0.4688, 0.5312, 0.4688, 0.7188, 0.2812, 0.7188, 0.2812, 0.5312, 0.4688, 0.5312, 0.4688, 0.7188, 0.2812, 0.7188, 0.2812, 0.5312, 0.4688, 0.5312, 0.4688, 0.7188, 0.2812, 0.7188, 0.2188, 0.4688, 0.03125, 0.4688, 0.03125, 0.2812, 0.2188, 0.2812, 0.2188, 0.4688, 0.03125, 0.4688, 0.03125, 0.2812, 0.2188, 0.2812, 0.2188, 0.4688, 0.03125, 0.4688, 0.03125, 0.2812, 0.2188, 0.2812, 0.2188, 0.4688, 0.03125, 0.4688, 0.03125, 0.2812, 0.2188, 0.2812, 0.2188, 0.4688, 0.03125, 0.4688, 0.03125, 0.2812, 0.2188, 0.2812, 0.2188, 0.4688, 0.03125, 0.4688, 0.03125, 0.2812, 0.2188, 0.2812, 0.2188, 0.4688, 0.03125, 0.4688, 0.03125, 0.2812, 0.2188, 0.2812, 0.2188, 0.4688, 0.03125, 0.4688, 0.03125, 0.2812, 0.2188, 0.2812, 0.2812, 0.5312, 0.4688, 0.5312, 0.4688, 0.7188, 0.2812, 0.7188, 0.2812, 0.5312, 0.4688, 0.5312, 0.4688, 0.7188, 0.2812, 0.7188, 0.2812, 0.5312, 0.4688, 0.5312, 0.4688, 0.7188, 0.2812, 0.7188, 0.2812, 0.5312, 0.4688, 0.5312, 0.4688, 0.7188, 0.2812, 0.7188, 0.2812, 0.5312, 0.4688, 0.5312, 0.4688, 0.7188, 0.2812, 0.7188, 0.2812, 0.5312, 0.4688, 0.5312, 0.4688, 0.7188, 0.2812, 0.7188, 0.2812, 0.5312, 0.4688, 0.5312, 0.4688, 0.7188, 0.2812, 0.7188, 0.2812, 0.5312, 0.4688, 0.5312, 0.4688, 0.7188, 0.2812, 0.7188, 0.2812, 0.5312, 0.4688, 0.5312, 0.4688, 0.7188, 0.2812, 0.7188, 0.2812, 0.5312, 0.4688, 0.5312, 0.4688, 0.7188, 0.2812, 0.7188, 0.2812, 0.5312, 0.4688, 0.5312, 0.4688, 0.7188, 0.2812, 0.7188, 0.2812, 0.5312, 0.4688, 0.5312, 0.4688, 0.7188, 0.2812, 0.7188, 0.2812, 0.5312, 0.4688, 0.5312, 0.4688, 0.7188, 0.2812, 0.7188, 0.2812, 0.5312, 0.4688, 0.5312, 0.4688, 0.7188, 0.2812, 0.7188, 0.2812, 0.5312, 0.4688, 0.5312, 0.4688, 0.7188, 0.2812, 0.7188, 0.2812, 0.5312, 0.4688, 0.5312, 0.4688, 0.7188, 0.2812, 0.7188, 0.2812, 0.5312, 0.4688, 0.5312, 0.4688, 0.7188, 0.2812, 0.7188, 0.2812, 0.5312, 0.4688, 0.5312, 0.4688, 0.7188, 0.2812, 0.7188, 0.2812, 0.5312, 0.4688, 0.5312, 0.4688, 0.7188, 0.2812, 0.7188, 0.2812, 0.5312, 0.4688, 0.5312, 0.4688, 0.7188, 0.2812, 0.7188, 0.2812, 0.5312, 0.4688, 0.5312, 0.4688, 0.7188, 0.2812, 0.7188, 0.2812, 0.5312, 0.4688, 0.5312, 0.4688, 0.7188, 0.2812, 0.7188, 0.2812, 0.5312, 0.4688, 0.5312, 0.4688, 0.7188, 0.2812, 0.7188, 0.2812, 0.5312, 0.4688, 0.5312, 0.4688, 0.7188, 0.2812, 0.7188, 0.2812, 0.5312, 0.4688, 0.5312, 0.4688, 0.7188, 0.2812, 0.7188, 0.2812, 0.5312, 0.4688, 0.5312, 0.4688, 0.7188, 0.2812, 0.7188, 0.2812, 0.5312, 0.4688, 0.5312, 0.4688, 0.7188, 0.2812, 0.7188, 0.2812, 0.5312, 0.4688, 0.5312, 0.4688, 0.7188, 0.2812, 0.7188, 0.2812, 0.5312, 0.4688, 0.5312, 0.4688, 0.7188, 0.2812, 0.7188, 0.2812, 0.5312, 0.4688, 0.5312, 0.4688, 0.7188, 0.2812, 0.7188, 0.2812, 0.5312, 0.4688, 0.5312, 0.4688, 0.7188, 0.2812, 0.7188, 0.2812, 0.5312, 0.4688, 0.5312, 0.4688, 0.7188, 0.2812, 0.7188, 0.2812, 0.5312, 0.4688, 0.5312, 0.4688, 0.7188, 0.2812, 0.7188, 0.2812, 0.5312, 0.4688, 0.5312, 0.4688, 0.7188, 0.2812, 0.7188, 0.2812, 0.5312, 0.4688, 0.5312, 0.4688, 0.7188, 0.2812, 0.7188, 0.2812, 0.5312, 0.4688, 0.5312, 0.4688, 0.7188, 0.2812, 0.7188, 0.2812, 0.5312, 0.4688, 0.5312, 0.4688, 0.7188, 0.2812, 0.7188, 0.2812, 0.5312, 0.4688, 0.5312, 0.4688, 0.7188, 0.2812, 0.7188, 0.2812, 0.5312, 0.4688, 0.5312, 0.4688, 0.7188, 0.2812, 0.7188, 0.2812, 0.5312, 0.4688, 0.5312, 0.4688, 0.7188, 0.2812, 0.7188, 0.2812, 0.5312, 0.4688, 0.5312, 0.4688, 0.7188, 0.2812, 0.7188, 0.2812, 0.5312, 0.4688, 0.5312, 0.4688, 0.7188, 0.2812, 0.7188, 0.2812, 0.5312, 0.4688, 0.5312, 0.4688, 0.7188, 0.2812, 0.7188, 0.2812, 0.5312, 0.4688, 0.5312, 0.4688, 0.7188, 0.2812, 0.7188, 0.2812, 0.5312, 0.4688, 0.5312, 0.4688, 0.7188, 0.2812, 0.7188, 0.2812, 0.5312, 0.4688, 0.5312, 0.4688, 0.7188, 0.2812, 0.7188, 0.2812, 0.5312, 0.4688, 0.5312, 0.4688, 0.7188, 0.2812, 0.7188, 0.2188, 0.4688, 0.03125, 0.4688, 0.03125, 0.2812, 0.2188, 0.2812, 0.2188, 0.4688, 0.03125, 0.4688, 0.03125, 0.2812, 0.2188, 0.2812, 0.2188, 0.4688, 0.03125, 0.4688, 0.03125, 0.2812, 0.2188, 0.2812, 0.2188, 0.4688, 0.03125, 0.4688, 0.03125, 0.2812, 0.2188, 0.2812, 0.2812, 0.5312, 0.4688, 0.5312, 0.4688, 0.7188, 0.2812, 0.7188, 0.2812, 0.5312, 0.4688, 0.5312, 0.4688, 0.7188, 0.2812, 0.7188, 0.2812, 0.5312, 0.4688, 0.5312, 0.4688, 0.7188, 0.2812, 0.7188, 0.2812, 0.5312, 0.4688, 0.5312, 0.4688, 0.7188, 0.2812, 0.7188, 0.2812, 0.5312, 0.4688, 0.5312, 0.4688, 0.7188, 0.2812, 0.7188, 0.2812, 0.5312, 0.4688, 0.5312, 0.4688, 0.7188, 0.2812, 0.7188, 0.2812, 0.5312, 0.4688, 0.5312, 0.4688, 0.7188, 0.2812, 0.7188, 0.2812, 0.5312, 0.4688, 0.5312, 0.4688, 0.7188, 0.2812, 0.7188, 0.2812, 0.5312, 0.4688, 0.5312, 0.4688, 0.7188, 0.2812, 0.7188, 0.2812, 0.5312, 0.4688, 0.5312, 0.4688, 0.7188, 0.2812, 0.7188, 0.2812, 0.5312, 0.4688, 0.5312, 0.4688, 0.7188, 0.2812, 0.7188, 0.2812, 0.5312, 0.4688, 0.5312, 0.4688, 0.7188, 0.2812, 0.7188, 0.2812, 0.5312, 0.4688, 0.5312, 0.4688, 0.7188, 0.2812, 0.7188, 0.2812, 0.5312, 0.4688, 0.5312, 0.4688, 0.7188, 0.2812, 0.7188, 0.2812, 0.5312, 0.4688, 0.5312, 0.4688, 0.7188, 0.2812, 0.7188, 0.2812, 0.5312, 0.4688, 0.5312, 0.4688, 0.7188, 0.2812, 0.7188, 0.2812, 0.5312, 0.4688, 0.5312, 0.4688, 0.7188, 0.2812, 0.7188, 0.2812, 0.5312, 0.4688, 0.5312, 0.4688, 0.7188, 0.2812, 0.7188, 0.2812, 0.5312, 0.4688, 0.5312, 0.4688, 0.7188, 0.2812, 0.7188, 0.2812, 0.5312, 0.4688, 0.5312, 0.4688, 0.7188, 0.2812, 0.7188, 0.2812, 0.5312, 0.4688, 0.5312, 0.4688, 0.7188, 0.2812, 0.7188, 0.2812, 0.5312, 0.4688, 0.5312, 0.4688, 0.7188, 0.2812, 0.7188, 0.2812, 0.5312, 0.4688, 0.5312, 0.4688, 0.7188, 0.2812, 0.7188, 0.2812, 0.5312, 0.4688, 0.5312, 0.4688, 0.7188, 0.2812, 0.7188, 0.2812, 0.5312, 0.4688, 0.5312, 0.4688, 0.7188, 0.2812, 0.7188, 0.2812, 0.5312, 0.4688, 0.5312, 0.4688, 0.7188, 0.2812, 0.7188, 0.7188, 0.4688, 0.5312, 0.4688, 0.5312, 0.2812, 0.7188, 0.2812, 0.7188, 0.4688, 0.5312, 0.4688, 0.5312, 0.2812, 0.7188, 0.2812, 0.7188, 0.4688, 0.5312, 0.4688, 0.5312, 0.2812, 0.7188, 0.2812, 0.7188, 0.4688, 0.5312, 0.4688, 0.5312, 0.2812, 0.7188, 0.2812, 0.7188, 0.4688, 0.5312, 0.4688, 0.5312, 0.2812, 0.7188, 0.2812, 0.7188, 0.4688, 0.5312, 0.4688, 0.5312, 0.2812, 0.7188, 0.2812, 0.7188, 0.4688, 0.5312, 0.4688, 0.5312, 0.2812, 0.7188, 0.2812, 0.7188, 0.4688, 0.5312, 0.4688, 0.5312, 0.2812, 0.7188, 0.2812])
me_cube_001.materials.append(mat_material)
me_cube_001.use_remesh_preserve_volume = False
me_cube_001.use_remesh_preserve_attributes = False
me_cube_001.use_mirror_vertex_groups = False
me_cube_001.update()

# ---- objects
ob_doorr1 = bpy.data.objects.new('DoorR1', me_cube_014)
ob_doorr2 = bpy.data.objects.new('DoorR2', me_cube_013)
ob_doorr3 = bpy.data.objects.new('DoorR3', me_cube_012)
ob_doorr4 = bpy.data.objects.new('DoorR4', me_cube_011)
ob_doorl4 = bpy.data.objects.new('DoorL4', me_cube_010)
ob_doorl3 = bpy.data.objects.new('DoorL3', me_cube_009)
ob_doorl2 = bpy.data.objects.new('DoorL2', me_cube_008)
ob_doorl1 = bpy.data.objects.new('DoorL1', me_cube_007)
ob_cube_005 = bpy.data.objects.new('Cube.005', me_cube_005)
ob_cylinder = bpy.data.objects.new('Cylinder', me_cylinder)
ob_cube_003 = bpy.data.objects.new('Cube.003', me_cube_003)
ob_cube_002 = bpy.data.objects.new('Cube.002', me_cube_002)
ob_cube_001 = bpy.data.objects.new('Cube.001', me_cube)
ob_cube = bpy.data.objects.new('Cube', me_cube_001)

# ---- transforms, parenting, visibility, modifiers, constraints
ob_doorr1.location = (0.0, 0.3, 1.0)
ob_doorr1.rotation_euler = (0.0, -0.0, -3.142)
ob_doorr1.lock_rotations_4d = False
ob_doorr1.empty_display_type = 'ARROWS'
ob_doorr1.lineart.crease_threshold = 0.0
ob_doorr2.location = (0.0, 0.5, 1.0)
ob_doorr2.rotation_euler = (0.0, -0.0, -3.142)
ob_doorr2.lock_rotations_4d = False
ob_doorr2.empty_display_type = 'ARROWS'
ob_doorr2.lineart.crease_threshold = 0.0
ob_doorr3.location = (0.0, 0.3, 1.0)
ob_doorr3.rotation_euler = (0.0, -0.0, -3.142)
ob_doorr3.lock_rotations_4d = False
ob_doorr3.empty_display_type = 'ARROWS'
ob_doorr3.lineart.crease_threshold = 0.0
ob_doorr4.location = (0.0, 0.5, 1.0)
ob_doorr4.rotation_euler = (0.0, -0.0, -3.142)
ob_doorr4.lock_rotations_4d = False
ob_doorr4.empty_display_type = 'ARROWS'
ob_doorr4.lineart.crease_threshold = 0.0
ob_doorl4.location = (0.0, 0.5, 1.0)
ob_doorl4.rotation_euler = (0.0, -0.0, -3.142)
ob_doorl4.lock_rotations_4d = False
ob_doorl4.empty_display_type = 'ARROWS'
ob_doorl4.lineart.crease_threshold = 0.0
ob_doorl3.location = (0.0, 0.3, 1.0)
ob_doorl3.rotation_euler = (0.0, -0.0, -3.142)
ob_doorl3.lock_rotations_4d = False
ob_doorl3.empty_display_type = 'ARROWS'
ob_doorl3.lineart.crease_threshold = 0.0
ob_doorl2.location = (0.0, 0.5, 1.0)
ob_doorl2.rotation_euler = (0.0, -0.0, -3.142)
ob_doorl2.lock_rotations_4d = False
ob_doorl2.empty_display_type = 'ARROWS'
ob_doorl2.lineart.crease_threshold = 0.0
ob_doorl1.location = (0.0, 0.3, 1.0)
ob_doorl1.rotation_euler = (0.0, -0.0, -3.142)
ob_doorl1.lock_rotations_4d = False
ob_doorl1.empty_display_type = 'ARROWS'
ob_doorl1.lineart.crease_threshold = 0.0
ob_cube_005.location = (0.0, 0.2, 1.0)
ob_cube_005.rotation_euler = (0.0, -0.0, -3.142)
ob_cube_005.lock_rotations_4d = False
ob_cube_005.empty_display_type = 'ARROWS'
ob_cube_005.lineart.crease_threshold = 0.0
ob_cylinder.location = (-47.04, -14.02, 1.0)
ob_cylinder.rotation_euler = (1.571, -0.0, -0.0)
ob_cylinder.lock_rotations_4d = False
ob_cylinder.empty_display_type = 'ARROWS'
ob_cylinder.lineart.crease_threshold = 0.0
ob_cube_003.location = (0.0, 0.3, 1.0)
ob_cube_003.rotation_euler = (0.0, -0.0, -3.142)
ob_cube_003.lock_rotations_4d = False
ob_cube_003.empty_display_type = 'ARROWS'
ob_cube_003.lineart.crease_threshold = 0.0
ob_cube_002.location = (0.0, 0.0, 1.0)
ob_cube_002.rotation_euler = (0.0, -0.0, -3.142)
ob_cube_002.lock_rotations_4d = False
ob_cube_002.empty_display_type = 'ARROWS'
ob_cube_002.lineart.crease_threshold = 0.0
ob_cube_001.location = (-17.0, -19.5, 1.0)
ob_cube_001.lock_rotations_4d = False
ob_cube_001.empty_display_type = 'ARROWS'
ob_cube_001.lineart.crease_threshold = 0.0
ob_cube.location = (0.0, 0.0, 1.0)
ob_cube.rotation_euler = (0.0, -0.0, -3.142)
ob_cube.lock_rotations_4d = False
ob_cube.empty_display_type = 'ARROWS'
ob_cube.lineart.crease_threshold = 0.0

# ---- collection membership
col_collection_1.objects.link(ob_doorr1)
col_collection_1.objects.link(ob_doorr2)
col_collection_1.objects.link(ob_doorr3)
col_collection_1.objects.link(ob_doorr4)
col_collection_1.objects.link(ob_doorl4)
col_collection_1.objects.link(ob_doorl3)
col_collection_1.objects.link(ob_doorl2)
col_collection_1.objects.link(ob_doorl1)
col_collection_1.objects.link(ob_cube_005)
col_collection_1.objects.link(ob_cylinder)
col_collection_1.objects.link(ob_cube_003)
col_collection_1.objects.link(ob_cube_002)
col_collection_1.objects.link(ob_cube_001)
col_collection_1.objects.link(ob_cube)

# ---- scene / render settings (as saved in the file)
scene.frame_start = 1; scene.frame_end = 250; scene.frame_set(1)
scene.render.engine = 'BLENDER_EEVEE_NEXT'
scene.render.image_settings.file_format = 'JPEG'
scene.render.image_settings.color_mode = 'RGB'
scene.render.image_settings.compression = 90
scene.render.resolution_x = 800
scene.render.resolution_y = 600
scene.render.pixel_aspect_x = 100.0
scene.render.pixel_aspect_y = 100.0
scene.render.fps = 25
scene.render.dither_intensity = 0.0
scene.render.use_compositing = False
scene.render.use_sequencer = False
scene.render.bake_margin = 2
scene.render.bake_bias = 0.0
scene.render.use_stamp_time = False
scene.render.use_stamp_date = False
scene.render.use_stamp_frame = False
scene.render.use_stamp_camera = False
scene.render.use_stamp_scene = False
scene.render.use_stamp_filename = False
scene.render.use_stamp_render_time = False
scene.render.stamp_font_size = 0
scene.cycles.use_denoising = False
scene.cycles.samples = 10
scene.cycles.sampling_pattern = 'TABULATED_SOBOL'
scene.cycles.light_sampling_threshold = 0.0
scene.cycles.use_adaptive_sampling = False
scene.cycles.use_light_tree = False
scene.cycles.blur_glossy = 0.0
scene.cycles.volume_bounces = 1
scene.cycles.pixel_filter_type = 'GAUSSIAN'
scene.cycles.sample_clamp_indirect = 0.0
scene.view_settings.view_transform = 'Raw'
bpy.context.view_layer.update()

# ---- added for rendering (the .blend has no active camera): camera
cam_auto = bpy.data.cameras.new('AutoCamera')
cam_auto.lens = 50.0
cam_auto.sensor_width = 36.0
cam_auto.clip_end = 1744.8
ob_auto_camera = bpy.data.objects.new('AutoCamera', cam_auto)
scene.collection.objects.link(ob_auto_camera)
ob_auto_camera.location = (98.4001, -118.303, 84.5856)
ob_auto_camera.rotation_euler = (1.09748, -7.21219e-08, 0.694738)
scene.camera = ob_auto_camera
bpy.context.view_layer.update()
